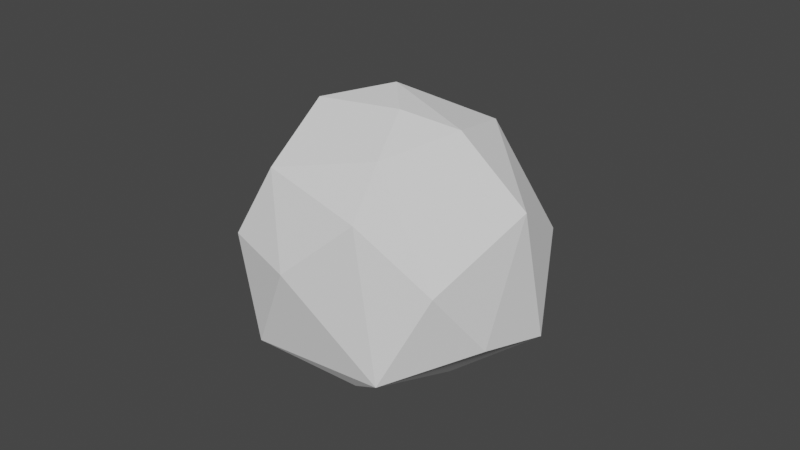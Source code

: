 # Source: SM_Coal_001.blend  (saved by Blender 2.80.37; exported with 4.5.12 LTS)
import bpy
from mathutils import Matrix  # noqa: F401  (used for matrix-valued properties, if any)

bpy.ops.wm.read_factory_settings(use_empty=True)
scene = bpy.context.scene
scene.name = 'Scene'

# ---- collections
col_collection = bpy.data.collections.new('Collection'); scene.collection.children.link(col_collection)

# ---- materials (node trees are filled in below, after node groups)
mat_coal = bpy.data.materials.new('Coal')
mat_coal.alpha_threshold = 0.0
mat_coal.use_transparent_shadow = False
mat_coal.roughness = 0.5
mat_coal.line_color = (0.0, 0.0, 0.0, 1.0)

# ---- material node trees

# ---- world
world_world = bpy.data.worlds.new('World'); scene.world = world_world
world_world.color = (0.05088, 0.05088, 0.05088)
world_world.use_sun_shadow = False
world_world.sun_shadow_jitter_overblur = 0.0

# ---- meshes
me_icosphere_000 = bpy.data.meshes.new('Icosphere.000')
me_icosphere_000.from_pydata([(0.9923, 0.5345, 1.663), (0.8069, -0.4602, 1.998), (0.2326, -0.8012, 1.874), (0.3089, 0.05088, 2.268), (-0.05399, -0.7184, 0.03268), (1.163, 0.7238, 0.9571), (0.3655, -0.3663, 2.151), (-0.1858, 0.9111, 0.4746), (-0.521, -0.8423, 1.029), (0.5861, -1.026, 0.8844), (1.296, 0.6905, 0.3185), (0.2673, 0.8572, 0.1862), (-0.4957, -0.1764, 0.04379), (0.6367, -0.3161, -0.05639), (0.9334, -0.701, 0.3064), (-0.2519, -0.1374, 2.217), (1.353, -0.254, 0.2184), (0.8739, 0.6006, 0.07485), (-0.5878, -0.5075, 1.771), (0.1336, -0.9732, 0.1502), (-0.8226, -0.4103, 0.289), (-0.2154, 0.3267, 2.052), (1.046, 0.09023, 1.936), (1.259, -0.5142, 1.357), (0.2531, 0.04984, 0.06252), (-0.5031, 0.4644, 0.3306), (1.468, 0.06707, 1.023), (0.4598, 1.003, 0.4948), (0.1313, 1.027, 1.056), (0.06321, -1.054, 1.48), (-0.6196, 0.1174, 1.726), (-0.5928, 0.6235, 1.271), (0.1804, 0.6739, 1.609), (-0.9113, -0.4176, 1.217)], [], [(10, 27, 5), (2, 1, 6), (0, 32, 3), (23, 26, 22), (13, 24, 17), (16, 17, 10), (4, 19, 20), (23, 16, 26), (18, 29, 2), (21, 15, 3), (24, 12, 11), (16, 19, 13), (16, 14, 19), (24, 4, 12), (29, 19, 9), (7, 25, 31), (31, 33, 30), (7, 31, 28), (15, 2, 6), (21, 30, 15), (6, 1, 3), (1, 22, 3), (26, 0, 22), (32, 28, 31), (33, 18, 30), (18, 8, 29), (2, 23, 1), (0, 28, 32), (28, 27, 7), (28, 5, 27), (25, 20, 31), (33, 8, 18), (29, 9, 2), (26, 16, 10), (26, 10, 5), (17, 11, 27), (17, 27, 10), (12, 20, 25), (20, 19, 8), (17, 16, 13), (19, 14, 9), (13, 19, 24), (19, 4, 24), (12, 4, 20), (11, 12, 25), (11, 25, 7), (17, 24, 11), (20, 8, 33), (27, 11, 7), (5, 28, 0), (9, 23, 2), (26, 5, 0), (1, 23, 22), (15, 6, 3), (30, 18, 15), (32, 31, 21), (3, 32, 21), (22, 0, 3), (31, 30, 21), (18, 2, 15), (20, 33, 31), (14, 23, 9), (8, 19, 29), (14, 16, 23)])
me_icosphere_000.materials.append(mat_coal)
me_icosphere_000.use_remesh_preserve_volume = False
me_icosphere_000.use_remesh_preserve_attributes = False
me_icosphere_000.use_mirror_vertex_groups = False
me_icosphere_000.update()

# ---- objects
ob_coal = bpy.data.objects.new('Coal', me_icosphere_000)

# ---- transforms, parenting, visibility, modifiers, constraints
ob_coal.location = (0.0, 0.0, 0.0)
ob_coal.rotation_euler = (-0.1294, -0.0678, 0.6121)
ob_coal.scale = (0.1047, 0.103, 0.1012)
ob_coal.lineart.crease_threshold = 0.0

# ---- collection membership
col_collection.objects.link(ob_coal)

# ---- scene / render settings (as saved in the file)
scene.frame_start = 1; scene.frame_end = 250; scene.frame_set(1)
scene.render.engine = 'BLENDER_EEVEE_NEXT'
scene.render.motion_blur_shutter = 1.0
scene.cycles.use_denoising = False
scene.cycles.samples = 128
scene.cycles.sampling_pattern = 'TABULATED_SOBOL'
scene.cycles.use_adaptive_sampling = False
scene.cycles.use_light_tree = False
scene.view_settings.view_transform = 'Filmic'
bpy.context.view_layer.update()

# ---- added for rendering (the .blend has no active camera and no usable light): camera, sun
cam_auto = bpy.data.cameras.new('AutoCamera')
cam_auto.lens = 50.0
cam_auto.sensor_width = 36.0
cam_auto.clip_end = 1000.0
ob_auto_camera = bpy.data.objects.new('AutoCamera', cam_auto)
scene.collection.objects.link(ob_auto_camera)
ob_auto_camera.location = (0.528312, -0.598753, 0.527433)
ob_auto_camera.rotation_euler = (1.09748, -7.21219e-08, 0.694738)
scene.camera = ob_auto_camera
light_auto_sun = bpy.data.lights.new('AutoSun', 'SUN')
light_auto_sun.energy = 3.0
light_auto_sun.angle = 0.0523599
ob_auto_sun = bpy.data.objects.new('AutoSun', light_auto_sun)
scene.collection.objects.link(ob_auto_sun)
ob_auto_sun.rotation_euler = (0.872665, 0.174533, 0.523599)
bpy.context.view_layer.update()
